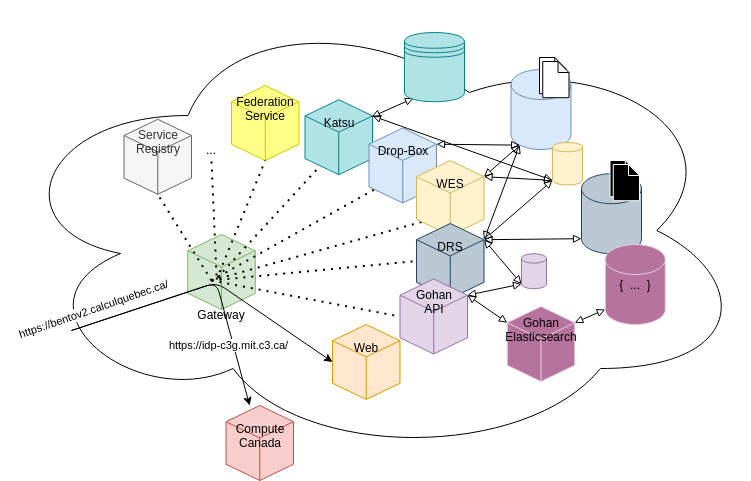

The diagram above was exported from draw.io. Its source (the exported page's mxGraphModel, read from the mxfile embedded in the PNG):
<mxGraphModel dx="1248" dy="742" grid="1" gridSize="10" guides="1" tooltips="1" connect="1" arrows="1" fold="1" page="1" pageScale="1" pageWidth="850" pageHeight="1100" math="0" shadow="0">
  <root>
    <mxCell id="0" />
    <mxCell id="1" parent="0" />
    <mxCell id="2" value="" style="ellipse;shape=cloud;whiteSpace=wrap;html=1;" vertex="1" parent="1">
      <mxGeometry x="44" y="142" width="750" height="460" as="geometry" />
    </mxCell>
    <mxCell id="3" value="&lt;br&gt;&lt;br&gt;&lt;br&gt;&lt;br&gt;&lt;br&gt;&lt;br&gt;Gateway" style="html=1;whiteSpace=wrap;shape=isoCube2;backgroundOutline=1;isoAngle=15;fillColor=#d5e8d4;strokeColor=#82b366;" vertex="1" parent="1">
      <mxGeometry x="231.25" y="376" width="67.5" height="75" as="geometry" />
    </mxCell>
    <mxCell id="4" value="Service Registry&lt;br&gt;&lt;br&gt;&lt;br&gt;" style="html=1;whiteSpace=wrap;shape=isoCube2;backgroundOutline=1;isoAngle=15;fillColor=#f5f5f5;strokeColor=#666666;fontColor=#333333;" vertex="1" parent="1">
      <mxGeometry x="167.5" y="260.78999999999996" width="67.5" height="75" as="geometry" />
    </mxCell>
    <mxCell id="5" value="Compute Canada&lt;br&gt;&lt;br&gt;" style="html=1;whiteSpace=wrap;shape=isoCube2;backgroundOutline=1;isoAngle=15;fillColor=#f8cecc;strokeColor=#b85450;" vertex="1" parent="1">
      <mxGeometry x="269.5" y="547" width="67.5" height="75" as="geometry" />
    </mxCell>
    <mxCell id="6" value="..." style="text;html=1;strokeColor=none;fillColor=none;align=center;verticalAlign=middle;whiteSpace=wrap;rounded=0;rotation=0;" vertex="1" parent="1">
      <mxGeometry x="235" y="282.0000000000001" width="40" height="20" as="geometry" />
    </mxCell>
    <mxCell id="7" value="" style="endArrow=classic;html=1;" edge="1" target="5" parent="1">
      <mxGeometry relative="1" as="geometry">
        <mxPoint x="115" y="472" as="sourcePoint" />
        <mxPoint x="215" y="472" as="targetPoint" />
        <Array as="points">
          <mxPoint x="260" y="424" />
        </Array>
      </mxGeometry>
    </mxCell>
    <mxCell id="8" value="https://bentov2.calculquebec.ca/" style="edgeLabel;resizable=0;html=1;align=center;verticalAlign=middle;rotation=-19;" connectable="0" vertex="1" parent="7">
      <mxGeometry relative="1" as="geometry">
        <mxPoint x="-111.52" y="22.730000000000004" as="offset" />
      </mxGeometry>
    </mxCell>
    <mxCell id="9" value="" style="endArrow=classic;html=1;entryX=0;entryY=0.5;entryDx=0;entryDy=0;entryPerimeter=0;" edge="1" target="23" parent="1">
      <mxGeometry relative="1" as="geometry">
        <mxPoint x="115" y="472" as="sourcePoint" />
        <mxPoint x="362.5" y="418.73394495412845" as="targetPoint" />
        <Array as="points">
          <mxPoint x="260" y="424" />
        </Array>
      </mxGeometry>
    </mxCell>
    <mxCell id="10" value="&lt;div style=&quot;text-align: left&quot;&gt;https://idp-c3g.mit.c3.ca/&lt;/div&gt;" style="edgeLabel;resizable=0;html=1;align=center;verticalAlign=middle;fontColor=#000000;" connectable="0" vertex="1" parent="9">
      <mxGeometry relative="1" as="geometry">
        <mxPoint x="17" y="61" as="offset" />
      </mxGeometry>
    </mxCell>
    <mxCell id="11" value="" style="endArrow=none;dashed=1;html=1;dashPattern=1 3;strokeWidth=2;entryX=0.5;entryY=1;entryDx=0;entryDy=0;" edge="1" target="6" parent="1">
      <mxGeometry width="50" height="50" relative="1" as="geometry">
        <mxPoint x="260" y="417" as="sourcePoint" />
        <mxPoint x="263.0024999999999" y="321.5" as="targetPoint" />
      </mxGeometry>
    </mxCell>
    <mxCell id="12" value="" style="endArrow=none;dashed=1;html=1;dashPattern=1 3;strokeWidth=2;entryX=0.5;entryY=1;entryDx=0;entryDy=0;entryPerimeter=0;" edge="1" target="4" parent="1">
      <mxGeometry width="50" height="50" relative="1" as="geometry">
        <mxPoint x="255" y="422" as="sourcePoint" />
        <mxPoint x="360" y="377" as="targetPoint" />
      </mxGeometry>
    </mxCell>
    <mxCell id="13" value="" style="endArrow=none;dashed=1;html=1;dashPattern=1 3;strokeWidth=2;entryX=0.085;entryY=0.817;entryDx=0;entryDy=0;entryPerimeter=0;" edge="1" target="36" parent="1">
      <mxGeometry width="50" height="50" relative="1" as="geometry">
        <mxPoint x="255" y="422" as="sourcePoint" />
        <mxPoint x="370" y="387" as="targetPoint" />
      </mxGeometry>
    </mxCell>
    <mxCell id="14" value="" style="shape=cylinder3;whiteSpace=wrap;html=1;boundedLbl=1;backgroundOutline=1;size=15;fontFamily=Helvetica;fillColor=#dae8fc;strokeColor=#6c8ebf;" vertex="1" parent="1">
      <mxGeometry x="554.5" y="211" width="60" height="80" as="geometry" />
    </mxCell>
    <mxCell id="15" value="" style="endArrow=none;dashed=1;html=1;dashPattern=1 3;strokeWidth=2;entryX=0.085;entryY=0.817;entryDx=0;entryDy=0;entryPerimeter=0;" edge="1" target="37" parent="1">
      <mxGeometry width="50" height="50" relative="1" as="geometry">
        <mxPoint x="255" y="422" as="sourcePoint" />
        <mxPoint x="423.75" y="425" as="targetPoint" />
      </mxGeometry>
    </mxCell>
    <mxCell id="16" value="" style="endArrow=none;dashed=1;html=1;dashPattern=1 3;strokeWidth=2;entryX=0;entryY=0.5;entryDx=0;entryDy=0;entryPerimeter=0;" edge="1" target="38" parent="1">
      <mxGeometry width="50" height="50" relative="1" as="geometry">
        <mxPoint x="255" y="422" as="sourcePoint" />
        <mxPoint x="448.75" y="482" as="targetPoint" />
      </mxGeometry>
    </mxCell>
    <mxCell id="17" value="" style="shape=note;whiteSpace=wrap;html=1;backgroundOutline=1;darkOpacity=0.05;fontFamily=Helvetica;size=11;" vertex="1" parent="1">
      <mxGeometry x="583" y="199" width="26.25" height="36.21" as="geometry" />
    </mxCell>
    <mxCell id="18" value="Gohan Elasticsearch&lt;br&gt;&lt;br&gt;&lt;br&gt;" style="html=1;whiteSpace=wrap;shape=isoCube2;backgroundOutline=1;isoAngle=15;fillColor=#B5739D;strokeColor=#E6D0DE;" vertex="1" parent="1">
      <mxGeometry x="550.75" y="448" width="67.5" height="75" as="geometry" />
    </mxCell>
    <mxCell id="19" value="" style="endArrow=none;dashed=1;html=1;dashPattern=1 3;strokeWidth=2;entryX=0;entryY=0.5;entryDx=0;entryDy=0;entryPerimeter=0;" edge="1" target="39" parent="1">
      <mxGeometry width="50" height="50" relative="1" as="geometry">
        <mxPoint x="255" y="422" as="sourcePoint" />
        <mxPoint x="528.2375" y="436.2750000000001" as="targetPoint" />
      </mxGeometry>
    </mxCell>
    <mxCell id="20" value="" style="shape=cylinder3;whiteSpace=wrap;html=1;boundedLbl=1;backgroundOutline=1;size=4.639167785644531;fontFamily=Helvetica;fontColor=#000000;strokeColor=#D6B656;fillColor=#FFF2CC;" vertex="1" parent="1">
      <mxGeometry x="596" y="284" width="30" height="42.5" as="geometry" />
    </mxCell>
    <mxCell id="21" value="" style="shape=cylinder3;whiteSpace=wrap;html=1;boundedLbl=1;backgroundOutline=1;size=15;fontFamily=Helvetica;fillColor=#bac8d3;strokeColor=#23445d;" vertex="1" parent="1">
      <mxGeometry x="625" y="315.21000000000004" width="60" height="80" as="geometry" />
    </mxCell>
    <mxCell id="22" value="" style="shape=cylinder3;whiteSpace=wrap;html=1;boundedLbl=1;backgroundOutline=1;size=4.684577941894531;fontFamily=Helvetica;fillColor=#e1d5e7;strokeColor=#9673a6;" vertex="1" parent="1">
      <mxGeometry x="565" y="395.21000000000004" width="25" height="35" as="geometry" />
    </mxCell>
    <mxCell id="23" value="Web&lt;br&gt;&lt;br&gt;&lt;br&gt;" style="html=1;whiteSpace=wrap;shape=isoCube2;backgroundOutline=1;isoAngle=15;fillColor=#ffe6cc;strokeColor=#d79b00;" vertex="1" parent="1">
      <mxGeometry x="376" y="466" width="67.5" height="75" as="geometry" />
    </mxCell>
    <mxCell id="24" value="" style="endArrow=block;startArrow=block;html=1;rounded=0;fontFamily=Helvetica;fontColor=#000000;startFill=0;endFill=0;exitX=0;exitY=0;exitDx=67.5;exitDy=16.20531623790783;exitPerimeter=0;entryX=0;entryY=0;entryDx=0;entryDy=16.20531623790783;entryPerimeter=0;" edge="1" source="39" target="18" parent="1">
      <mxGeometry width="50" height="50" relative="1" as="geometry">
        <mxPoint x="675" y="462" as="sourcePoint" />
        <mxPoint x="725" y="412" as="targetPoint" />
      </mxGeometry>
    </mxCell>
    <mxCell id="25" value="" style="endArrow=block;startArrow=block;html=1;rounded=0;fontFamily=Helvetica;fontColor=#000000;startFill=0;endFill=0;exitX=0;exitY=0;exitDx=67.5;exitDy=16.20531623790783;exitPerimeter=0;entryX=0;entryY=1;entryDx=0;entryDy=-15;entryPerimeter=0;" edge="1" source="18" target="48" parent="1">
      <mxGeometry width="50" height="50" relative="1" as="geometry">
        <mxPoint x="606.25" y="467" as="sourcePoint" />
        <mxPoint x="686.25" y="477" as="targetPoint" />
      </mxGeometry>
    </mxCell>
    <mxCell id="26" value="" style="endArrow=block;startArrow=block;html=1;rounded=0;fontFamily=Helvetica;fontColor=#000000;startFill=0;endFill=0;entryX=0;entryY=1;entryDx=0;entryDy=-4.684577941894531;entryPerimeter=0;exitX=0;exitY=0;exitDx=67.5;exitDy=16.20531623790783;exitPerimeter=0;" edge="1" source="39" target="22" parent="1">
      <mxGeometry width="50" height="50" relative="1" as="geometry">
        <mxPoint x="675" y="462" as="sourcePoint" />
        <mxPoint x="725" y="412" as="targetPoint" />
      </mxGeometry>
    </mxCell>
    <mxCell id="27" value="" style="endArrow=block;startArrow=block;html=1;rounded=0;fontFamily=Helvetica;fontColor=#000000;startFill=0;endFill=0;entryX=0;entryY=1;entryDx=0;entryDy=-4.684577941894531;entryPerimeter=0;exitX=0;exitY=0;exitDx=67.5;exitDy=16.20531623790783;exitPerimeter=0;" edge="1" source="38" target="22" parent="1">
      <mxGeometry width="50" height="50" relative="1" as="geometry">
        <mxPoint x="530" y="381" as="sourcePoint" />
        <mxPoint x="725" y="412" as="targetPoint" />
      </mxGeometry>
    </mxCell>
    <mxCell id="28" value="" style="endArrow=block;startArrow=block;html=1;rounded=0;fontFamily=Helvetica;fontColor=#000000;startFill=0;endFill=0;entryX=0;entryY=1;entryDx=0;entryDy=-15;entryPerimeter=0;exitX=0;exitY=0;exitDx=67.5;exitDy=16.20531623790783;exitPerimeter=0;" edge="1" source="38" target="21" parent="1">
      <mxGeometry width="50" height="50" relative="1" as="geometry">
        <mxPoint x="765" y="359.5" as="sourcePoint" />
        <mxPoint x="815" y="309.5" as="targetPoint" />
      </mxGeometry>
    </mxCell>
    <mxCell id="29" value="" style="endArrow=block;startArrow=block;html=1;rounded=0;fontFamily=Helvetica;fontColor=#000000;startFill=0;endFill=0;entryX=0;entryY=1;entryDx=0;entryDy=-4.639167785644531;entryPerimeter=0;exitX=0;exitY=0;exitDx=67.5;exitDy=16.20531623790783;exitPerimeter=0;" edge="1" source="38" target="20" parent="1">
      <mxGeometry width="50" height="50" relative="1" as="geometry">
        <mxPoint x="530" y="381" as="sourcePoint" />
        <mxPoint x="825" y="312" as="targetPoint" />
      </mxGeometry>
    </mxCell>
    <mxCell id="30" value="" style="endArrow=block;startArrow=block;html=1;rounded=0;fontFamily=Helvetica;fontColor=#000000;startFill=0;endFill=0;entryX=0;entryY=1;entryDx=0;entryDy=-4.639167785644531;entryPerimeter=0;exitX=0;exitY=0;exitDx=67.5;exitDy=16.20531623790783;exitPerimeter=0;" edge="1" source="37" target="20" parent="1">
      <mxGeometry width="50" height="50" relative="1" as="geometry">
        <mxPoint x="530" y="321" as="sourcePoint" />
        <mxPoint x="725" y="412" as="targetPoint" />
      </mxGeometry>
    </mxCell>
    <mxCell id="31" value="" style="endArrow=block;startArrow=block;html=1;rounded=0;fontFamily=Helvetica;fontColor=#000000;startFill=0;endFill=0;exitX=0;exitY=0;exitDx=67.5;exitDy=16.20531623790783;exitPerimeter=0;entryX=0.145;entryY=1;entryDx=0;entryDy=-4.35;entryPerimeter=0;" edge="1" source="36" target="14" parent="1">
      <mxGeometry width="50" height="50" relative="1" as="geometry">
        <mxPoint x="567.5" y="323.20531623790794" as="sourcePoint" />
        <mxPoint x="605" y="272" as="targetPoint" />
      </mxGeometry>
    </mxCell>
    <mxCell id="32" value="" style="shape=note;whiteSpace=wrap;html=1;backgroundOutline=1;darkOpacity=0.05;fontFamily=Helvetica;size=11;" vertex="1" parent="1">
      <mxGeometry x="586.25" y="203" width="26.25" height="36.21" as="geometry" />
    </mxCell>
    <mxCell id="33" value="" style="shape=note;whiteSpace=wrap;html=1;backgroundOutline=1;darkOpacity=0.05;fontFamily=Helvetica;size=11;fillColor=#000000;strokeColor=#FFFFFF;" vertex="1" parent="1">
      <mxGeometry x="653.5" y="302" width="26.25" height="36.21" as="geometry" />
    </mxCell>
    <mxCell id="34" value="" style="shape=note;whiteSpace=wrap;html=1;backgroundOutline=1;darkOpacity=0.05;fontFamily=Helvetica;size=11;fillColor=#000000;strokeColor=#FFFFFF;" vertex="1" parent="1">
      <mxGeometry x="656.75" y="306" width="26.25" height="36.21" as="geometry" />
    </mxCell>
    <mxCell id="35" value="Katsu&lt;br&gt;&lt;br&gt;&lt;br&gt;" style="html=1;whiteSpace=wrap;shape=isoCube2;backgroundOutline=1;isoAngle=15;fillColor=#b0e3e6;strokeColor=#0e8088;" vertex="1" parent="1">
      <mxGeometry x="348.5" y="241.21000000000004" width="67.5" height="75" as="geometry" />
    </mxCell>
    <mxCell id="36" value="Drop-Box&lt;br&gt;&lt;br&gt;&lt;br&gt;" style="html=1;whiteSpace=wrap;shape=isoCube2;backgroundOutline=1;isoAngle=15;fillColor=#dae8fc;strokeColor=#6c8ebf;" vertex="1" parent="1">
      <mxGeometry x="412.5" y="269.5" width="67.5" height="75" as="geometry" />
    </mxCell>
    <mxCell id="37" value="WES&lt;br&gt;&lt;br&gt;&lt;br&gt;" style="html=1;whiteSpace=wrap;shape=isoCube2;backgroundOutline=1;isoAngle=15;fillColor=#fff2cc;strokeColor=#D6B656;" vertex="1" parent="1">
      <mxGeometry x="460" y="302" width="67.5" height="75" as="geometry" />
    </mxCell>
    <mxCell id="38" value="DRS&lt;br&gt;&lt;br&gt;&lt;br&gt;" style="html=1;whiteSpace=wrap;shape=isoCube2;backgroundOutline=1;isoAngle=15;fillColor=#bac8d3;strokeColor=#23445d;" vertex="1" parent="1">
      <mxGeometry x="460" y="365" width="67.5" height="75" as="geometry" />
    </mxCell>
    <mxCell id="39" value="Gohan&lt;br&gt;API&lt;br&gt;&lt;br&gt;&lt;br&gt;" style="html=1;whiteSpace=wrap;shape=isoCube2;backgroundOutline=1;isoAngle=15;fillColor=#e1d5e7;strokeColor=#9673a6;" vertex="1" parent="1">
      <mxGeometry x="443.5" y="420.5" width="67.5" height="75" as="geometry" />
    </mxCell>
    <mxCell id="40" value="" style="endArrow=block;startArrow=block;html=1;rounded=0;fontFamily=Helvetica;fontColor=#000000;startFill=0;endFill=0;exitX=0;exitY=0;exitDx=67.5;exitDy=16.20531623790783;exitPerimeter=0;entryX=0.15;entryY=0.95;entryDx=0;entryDy=0;entryPerimeter=0;" edge="1" target="41" parent="1">
      <mxGeometry width="50" height="50" relative="1" as="geometry">
        <mxPoint x="415" y="258.415316237908" as="sourcePoint" />
        <mxPoint x="441.20000000000005" y="235.86000000000013" as="targetPoint" />
      </mxGeometry>
    </mxCell>
    <mxCell id="41" value="" style="shape=datastore;whiteSpace=wrap;html=1;fontFamily=Helvetica;strokeColor=#0e8088;fillColor=#b0e3e6;" vertex="1" parent="1">
      <mxGeometry x="448" y="174" width="60" height="69.21" as="geometry" />
    </mxCell>
    <mxCell id="42" value="" style="endArrow=none;dashed=1;html=1;dashPattern=1 3;strokeWidth=2;entryX=0.215;entryY=0.891;entryDx=0;entryDy=0;entryPerimeter=0;" edge="1" target="35" parent="1">
      <mxGeometry width="50" height="50" relative="1" as="geometry">
        <mxPoint x="261" y="419" as="sourcePoint" />
        <mxPoint x="356.7850000000001" y="305.7850000000003" as="targetPoint" />
      </mxGeometry>
    </mxCell>
    <mxCell id="43" value="Federation Service&lt;br&gt;&lt;br&gt;&lt;br&gt;" style="html=1;whiteSpace=wrap;shape=isoCube2;backgroundOutline=1;isoAngle=15;fillColor=#ffff88;strokeColor=#CCCC00;" vertex="1" parent="1">
      <mxGeometry x="275" y="227.00000000000006" width="67.5" height="75" as="geometry" />
    </mxCell>
    <mxCell id="44" value="" style="endArrow=none;dashed=1;html=1;dashPattern=1 3;strokeWidth=2;entryX=0.5;entryY=1;entryDx=0;entryDy=0;entryPerimeter=0;" edge="1" target="43" parent="1">
      <mxGeometry width="50" height="50" relative="1" as="geometry">
        <mxPoint x="260" y="421" as="sourcePoint" />
        <mxPoint x="305.7850000000001" y="282.6750000000003" as="targetPoint" />
      </mxGeometry>
    </mxCell>
    <mxCell id="45" value="" style="endArrow=block;startArrow=block;html=1;rounded=0;fontFamily=Helvetica;fontColor=#000000;startFill=0;endFill=0;entryX=0.145;entryY=1;entryDx=0;entryDy=-4.35;entryPerimeter=0;exitX=0;exitY=0;exitDx=67.5;exitDy=16.20531623790783;exitPerimeter=0;" edge="1" source="37" target="14" parent="1">
      <mxGeometry width="50" height="50" relative="1" as="geometry">
        <mxPoint x="577.5" y="354.5" as="sourcePoint" />
        <mxPoint x="715" y="326.11083221435547" as="targetPoint" />
      </mxGeometry>
    </mxCell>
    <mxCell id="46" value="" style="endArrow=block;startArrow=block;html=1;rounded=0;fontFamily=Helvetica;fontColor=#000000;startFill=0;endFill=0;entryX=0.145;entryY=1;entryDx=0;entryDy=-4.35;entryPerimeter=0;exitX=0;exitY=0;exitDx=67.5;exitDy=16.20531623790783;exitPerimeter=0;" edge="1" source="38" target="14" parent="1">
      <mxGeometry width="50" height="50" relative="1" as="geometry">
        <mxPoint x="567.5" y="344.5" as="sourcePoint" />
        <mxPoint x="705" y="316.11083221435547" as="targetPoint" />
      </mxGeometry>
    </mxCell>
    <mxCell id="47" value="" style="endArrow=block;startArrow=block;html=1;rounded=0;fontFamily=Helvetica;fontColor=#000000;startFill=0;endFill=0;entryX=0;entryY=1;entryDx=0;entryDy=-4.639167785644531;entryPerimeter=0;exitX=0;exitY=0;exitDx=67.5;exitDy=16.20531623790783;exitPerimeter=0;" edge="1" source="35" target="20" parent="1">
      <mxGeometry width="50" height="50" relative="1" as="geometry">
        <mxPoint x="537.5" y="349.5" as="sourcePoint" />
        <mxPoint x="587.5" y="372.36083221435547" as="targetPoint" />
      </mxGeometry>
    </mxCell>
    <mxCell id="48" value="" style="shape=cylinder3;whiteSpace=wrap;html=1;boundedLbl=1;backgroundOutline=1;size=15;fontFamily=Helvetica;fontColor=#000000;strokeColor=#E6D0DE;fillColor=#B5739D;" vertex="1" parent="1">
      <mxGeometry x="648.75" y="386" width="60" height="80" as="geometry" />
    </mxCell>
    <mxCell id="49" value="{&amp;nbsp; ...&amp;nbsp; }" style="text;html=1;strokeColor=none;fillColor=none;align=center;verticalAlign=middle;whiteSpace=wrap;rounded=0;fontFamily=Helvetica;fontColor=#000000;" vertex="1" parent="1">
      <mxGeometry x="648.75" y="412" width="60" height="30" as="geometry" />
    </mxCell>
  </root>
</mxGraphModel>